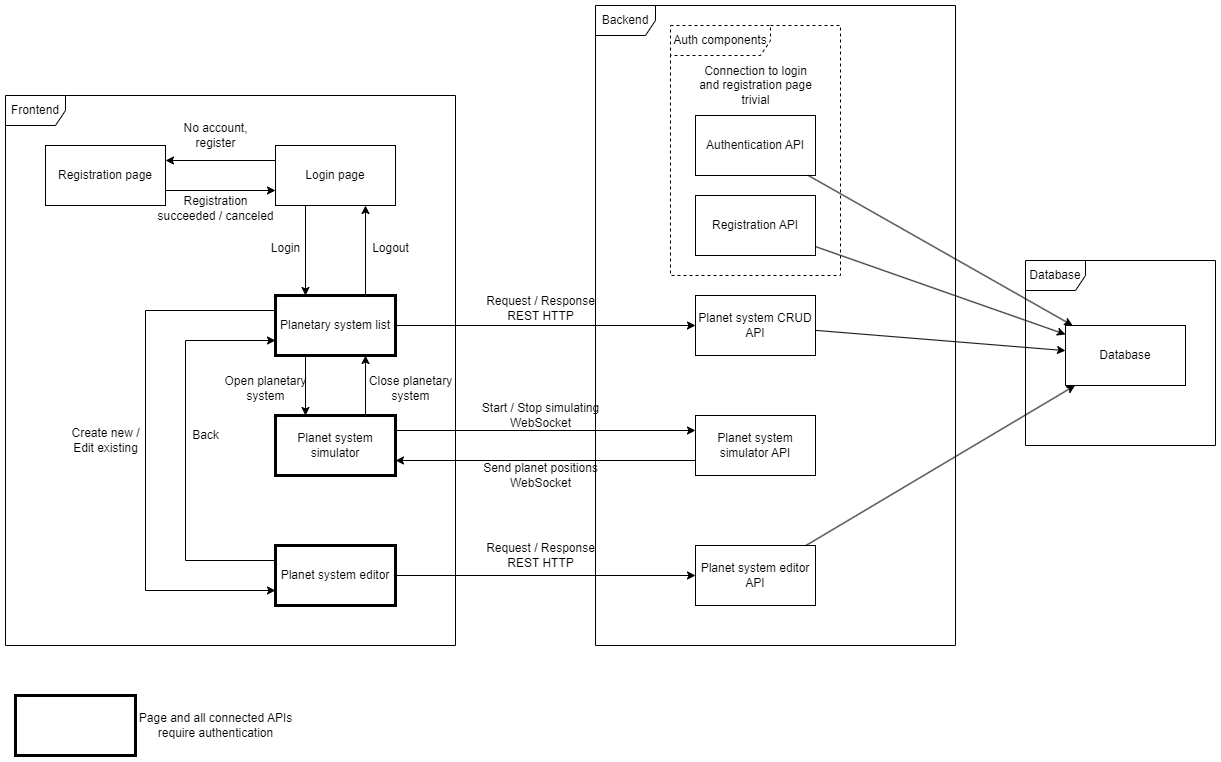

The diagram above was exported from draw.io. Its source (the exported page's mxGraphModel, read from the mxfile embedded in the PNG):
<mxGraphModel dx="1434" dy="1966" grid="1" gridSize="10" guides="1" tooltips="1" connect="1" arrows="1" fold="1" page="1" pageScale="1" pageWidth="850" pageHeight="1100" math="0" shadow="0">
  <root>
    <mxCell id="0" />
    <mxCell id="1" parent="0" />
    <mxCell id="Y13cAEZPr7QYiQevYxJ0-1" value="Login page" style="rounded=0;whiteSpace=wrap;html=1;" vertex="1" parent="1">
      <mxGeometry x="310" y="110" width="120" height="60" as="geometry" />
    </mxCell>
    <mxCell id="Y13cAEZPr7QYiQevYxJ0-2" value="Registration page" style="rounded=0;whiteSpace=wrap;html=1;" vertex="1" parent="1">
      <mxGeometry x="80" y="110" width="120" height="60" as="geometry" />
    </mxCell>
    <mxCell id="Y13cAEZPr7QYiQevYxJ0-3" value="Planet system simulator" style="rounded=0;whiteSpace=wrap;html=1;strokeWidth=3;" vertex="1" parent="1">
      <mxGeometry x="310" y="380" width="120" height="60" as="geometry" />
    </mxCell>
    <mxCell id="Y13cAEZPr7QYiQevYxJ0-4" value="Planetary system list" style="rounded=0;whiteSpace=wrap;html=1;strokeWidth=3;" vertex="1" parent="1">
      <mxGeometry x="310" y="260" width="120" height="60" as="geometry" />
    </mxCell>
    <mxCell id="Y13cAEZPr7QYiQevYxJ0-5" value="Planet system CRUD&lt;br&gt;API" style="rounded=0;whiteSpace=wrap;html=1;" vertex="1" parent="1">
      <mxGeometry x="730" y="260" width="120" height="60" as="geometry" />
    </mxCell>
    <mxCell id="Y13cAEZPr7QYiQevYxJ0-6" value="" style="endArrow=classic;html=1;rounded=0;exitX=0;exitY=0.25;exitDx=0;exitDy=0;entryX=1;entryY=0.25;entryDx=0;entryDy=0;" edge="1" parent="1" source="Y13cAEZPr7QYiQevYxJ0-1" target="Y13cAEZPr7QYiQevYxJ0-2">
      <mxGeometry width="50" height="50" relative="1" as="geometry">
        <mxPoint x="400" y="370" as="sourcePoint" />
        <mxPoint x="450" y="320" as="targetPoint" />
      </mxGeometry>
    </mxCell>
    <mxCell id="Y13cAEZPr7QYiQevYxJ0-8" value="" style="endArrow=classic;html=1;rounded=0;exitX=0.25;exitY=1;exitDx=0;exitDy=0;entryX=0.25;entryY=0;entryDx=0;entryDy=0;" edge="1" parent="1" source="Y13cAEZPr7QYiQevYxJ0-1" target="Y13cAEZPr7QYiQevYxJ0-4">
      <mxGeometry width="50" height="50" relative="1" as="geometry">
        <mxPoint x="560" y="70" as="sourcePoint" />
        <mxPoint x="610" y="20" as="targetPoint" />
      </mxGeometry>
    </mxCell>
    <mxCell id="Y13cAEZPr7QYiQevYxJ0-9" value="" style="endArrow=classic;html=1;rounded=0;exitX=0.75;exitY=0;exitDx=0;exitDy=0;entryX=0.75;entryY=1;entryDx=0;entryDy=0;" edge="1" parent="1" source="Y13cAEZPr7QYiQevYxJ0-4" target="Y13cAEZPr7QYiQevYxJ0-1">
      <mxGeometry width="50" height="50" relative="1" as="geometry">
        <mxPoint x="570" y="80" as="sourcePoint" />
        <mxPoint x="620" y="30" as="targetPoint" />
      </mxGeometry>
    </mxCell>
    <mxCell id="Y13cAEZPr7QYiQevYxJ0-10" value="" style="endArrow=classic;html=1;rounded=0;exitX=1;exitY=0.75;exitDx=0;exitDy=0;entryX=0;entryY=0.75;entryDx=0;entryDy=0;" edge="1" parent="1" source="Y13cAEZPr7QYiQevYxJ0-2" target="Y13cAEZPr7QYiQevYxJ0-1">
      <mxGeometry width="50" height="50" relative="1" as="geometry">
        <mxPoint x="580" y="90" as="sourcePoint" />
        <mxPoint x="630" y="40" as="targetPoint" />
      </mxGeometry>
    </mxCell>
    <mxCell id="Y13cAEZPr7QYiQevYxJ0-11" value="Registration&lt;br&gt;succeeded / canceled" style="text;html=1;align=center;verticalAlign=middle;resizable=0;points=[];autosize=1;strokeColor=none;fillColor=none;" vertex="1" parent="1">
      <mxGeometry x="180" y="153" width="140" height="40" as="geometry" />
    </mxCell>
    <mxCell id="Y13cAEZPr7QYiQevYxJ0-13" value="No account,&lt;br&gt;register" style="text;html=1;align=center;verticalAlign=middle;resizable=0;points=[];autosize=1;strokeColor=none;fillColor=none;" vertex="1" parent="1">
      <mxGeometry x="205" y="80" width="90" height="40" as="geometry" />
    </mxCell>
    <mxCell id="Y13cAEZPr7QYiQevYxJ0-14" value="" style="endArrow=classic;html=1;rounded=0;exitX=1;exitY=0.5;exitDx=0;exitDy=0;entryX=0;entryY=0.5;entryDx=0;entryDy=0;" edge="1" parent="1" source="Y13cAEZPr7QYiQevYxJ0-4" target="Y13cAEZPr7QYiQevYxJ0-5">
      <mxGeometry width="50" height="50" relative="1" as="geometry">
        <mxPoint x="580" y="90" as="sourcePoint" />
        <mxPoint x="570" y="230" as="targetPoint" />
      </mxGeometry>
    </mxCell>
    <mxCell id="Y13cAEZPr7QYiQevYxJ0-15" value="" style="endArrow=classic;html=1;rounded=0;exitX=0.25;exitY=1;exitDx=0;exitDy=0;entryX=0.25;entryY=0;entryDx=0;entryDy=0;" edge="1" parent="1" source="Y13cAEZPr7QYiQevYxJ0-4" target="Y13cAEZPr7QYiQevYxJ0-3">
      <mxGeometry width="50" height="50" relative="1" as="geometry">
        <mxPoint x="590" y="100" as="sourcePoint" />
        <mxPoint x="640" y="50" as="targetPoint" />
      </mxGeometry>
    </mxCell>
    <mxCell id="Y13cAEZPr7QYiQevYxJ0-16" value="" style="endArrow=classic;html=1;rounded=0;exitX=0;exitY=0.75;exitDx=0;exitDy=0;entryX=1;entryY=0.75;entryDx=0;entryDy=0;" edge="1" parent="1" source="Y13cAEZPr7QYiQevYxJ0-19" target="Y13cAEZPr7QYiQevYxJ0-3">
      <mxGeometry width="50" height="50" relative="1" as="geometry">
        <mxPoint x="600" y="110" as="sourcePoint" />
        <mxPoint x="650" y="60" as="targetPoint" />
      </mxGeometry>
    </mxCell>
    <mxCell id="Y13cAEZPr7QYiQevYxJ0-17" value="" style="endArrow=classic;html=1;rounded=0;exitX=1;exitY=0.25;exitDx=0;exitDy=0;entryX=0;entryY=0.25;entryDx=0;entryDy=0;" edge="1" parent="1" source="Y13cAEZPr7QYiQevYxJ0-3" target="Y13cAEZPr7QYiQevYxJ0-19">
      <mxGeometry width="50" height="50" relative="1" as="geometry">
        <mxPoint x="510" y="430" as="sourcePoint" />
        <mxPoint x="560" y="370" as="targetPoint" />
      </mxGeometry>
    </mxCell>
    <mxCell id="Y13cAEZPr7QYiQevYxJ0-18" value="" style="endArrow=classic;html=1;rounded=0;exitX=1;exitY=0.5;exitDx=0;exitDy=0;entryX=0;entryY=0.5;entryDx=0;entryDy=0;" edge="1" parent="1" source="Y13cAEZPr7QYiQevYxJ0-20" target="Y13cAEZPr7QYiQevYxJ0-21">
      <mxGeometry width="50" height="50" relative="1" as="geometry">
        <mxPoint x="620" y="130" as="sourcePoint" />
        <mxPoint x="670" y="80" as="targetPoint" />
      </mxGeometry>
    </mxCell>
    <mxCell id="Y13cAEZPr7QYiQevYxJ0-19" value="Planet system simulator API" style="rounded=0;whiteSpace=wrap;html=1;" vertex="1" parent="1">
      <mxGeometry x="730" y="380" width="120" height="60" as="geometry" />
    </mxCell>
    <mxCell id="Y13cAEZPr7QYiQevYxJ0-20" value="Planet system editor" style="rounded=0;whiteSpace=wrap;html=1;strokeWidth=3;" vertex="1" parent="1">
      <mxGeometry x="310" y="510" width="120" height="60" as="geometry" />
    </mxCell>
    <mxCell id="Y13cAEZPr7QYiQevYxJ0-21" value="Planet system editor&lt;br&gt;API" style="rounded=0;whiteSpace=wrap;html=1;" vertex="1" parent="1">
      <mxGeometry x="730" y="510" width="120" height="60" as="geometry" />
    </mxCell>
    <mxCell id="Y13cAEZPr7QYiQevYxJ0-22" value="Login" style="text;html=1;align=center;verticalAlign=middle;resizable=0;points=[];autosize=1;strokeColor=none;fillColor=none;" vertex="1" parent="1">
      <mxGeometry x="295" y="198" width="50" height="30" as="geometry" />
    </mxCell>
    <mxCell id="Y13cAEZPr7QYiQevYxJ0-23" value="Logout" style="text;html=1;align=center;verticalAlign=middle;resizable=0;points=[];autosize=1;strokeColor=none;fillColor=none;" vertex="1" parent="1">
      <mxGeometry x="395" y="198" width="60" height="30" as="geometry" />
    </mxCell>
    <mxCell id="Y13cAEZPr7QYiQevYxJ0-24" value="Request / Response&lt;br&gt;REST HTTP" style="text;html=1;align=center;verticalAlign=middle;resizable=0;points=[];autosize=1;strokeColor=none;fillColor=none;" vertex="1" parent="1">
      <mxGeometry x="510" y="253" width="130" height="40" as="geometry" />
    </mxCell>
    <mxCell id="Y13cAEZPr7QYiQevYxJ0-25" value="Request / Response&lt;br&gt;REST HTTP" style="text;html=1;align=center;verticalAlign=middle;resizable=0;points=[];autosize=1;strokeColor=none;fillColor=none;" vertex="1" parent="1">
      <mxGeometry x="510" y="500" width="130" height="40" as="geometry" />
    </mxCell>
    <mxCell id="Y13cAEZPr7QYiQevYxJ0-26" value="Start / Stop simulating&lt;br&gt;WebSocket" style="text;html=1;align=center;verticalAlign=middle;resizable=0;points=[];autosize=1;strokeColor=none;fillColor=none;" vertex="1" parent="1">
      <mxGeometry x="505" y="360" width="140" height="40" as="geometry" />
    </mxCell>
    <mxCell id="Y13cAEZPr7QYiQevYxJ0-27" value="Send planet positions&lt;br&gt;WebSocket" style="text;html=1;align=center;verticalAlign=middle;resizable=0;points=[];autosize=1;strokeColor=none;fillColor=none;" vertex="1" parent="1">
      <mxGeometry x="505" y="420" width="140" height="40" as="geometry" />
    </mxCell>
    <mxCell id="Y13cAEZPr7QYiQevYxJ0-28" value="" style="endArrow=classic;html=1;rounded=0;exitX=0;exitY=0.25;exitDx=0;exitDy=0;entryX=0;entryY=0.75;entryDx=0;entryDy=0;" edge="1" parent="1" source="Y13cAEZPr7QYiQevYxJ0-4" target="Y13cAEZPr7QYiQevYxJ0-20">
      <mxGeometry width="50" height="50" relative="1" as="geometry">
        <mxPoint x="600" y="110" as="sourcePoint" />
        <mxPoint x="650" y="60" as="targetPoint" />
        <Array as="points">
          <mxPoint x="180" y="275" />
          <mxPoint x="180" y="555" />
        </Array>
      </mxGeometry>
    </mxCell>
    <mxCell id="Y13cAEZPr7QYiQevYxJ0-30" value="" style="endArrow=classic;html=1;rounded=0;exitX=0.75;exitY=0;exitDx=0;exitDy=0;entryX=0.75;entryY=1;entryDx=0;entryDy=0;" edge="1" parent="1" source="Y13cAEZPr7QYiQevYxJ0-3" target="Y13cAEZPr7QYiQevYxJ0-4">
      <mxGeometry width="50" height="50" relative="1" as="geometry">
        <mxPoint x="620" y="130" as="sourcePoint" />
        <mxPoint x="670" y="80" as="targetPoint" />
      </mxGeometry>
    </mxCell>
    <mxCell id="Y13cAEZPr7QYiQevYxJ0-31" value="Open planetary&lt;br&gt;system" style="text;html=1;align=center;verticalAlign=middle;resizable=0;points=[];autosize=1;strokeColor=none;fillColor=none;" vertex="1" parent="1">
      <mxGeometry x="245" y="333" width="110" height="40" as="geometry" />
    </mxCell>
    <mxCell id="Y13cAEZPr7QYiQevYxJ0-32" value="Close planetary&lt;br&gt;system" style="text;html=1;align=center;verticalAlign=middle;resizable=0;points=[];autosize=1;strokeColor=none;fillColor=none;" vertex="1" parent="1">
      <mxGeometry x="390" y="333" width="110" height="40" as="geometry" />
    </mxCell>
    <mxCell id="Y13cAEZPr7QYiQevYxJ0-33" value="Create new /&lt;br&gt;Edit existing" style="text;html=1;align=center;verticalAlign=middle;resizable=0;points=[];autosize=1;strokeColor=none;fillColor=none;" vertex="1" parent="1">
      <mxGeometry x="95" y="385" width="90" height="40" as="geometry" />
    </mxCell>
    <mxCell id="Y13cAEZPr7QYiQevYxJ0-34" value="" style="endArrow=classic;html=1;rounded=0;exitX=0;exitY=0.25;exitDx=0;exitDy=0;entryX=0;entryY=0.75;entryDx=0;entryDy=0;" edge="1" parent="1" source="Y13cAEZPr7QYiQevYxJ0-20" target="Y13cAEZPr7QYiQevYxJ0-4">
      <mxGeometry width="50" height="50" relative="1" as="geometry">
        <mxPoint x="620" y="130" as="sourcePoint" />
        <mxPoint x="670" y="80" as="targetPoint" />
        <Array as="points">
          <mxPoint x="220" y="525" />
          <mxPoint x="220" y="305" />
        </Array>
      </mxGeometry>
    </mxCell>
    <mxCell id="Y13cAEZPr7QYiQevYxJ0-35" value="Back" style="text;html=1;align=center;verticalAlign=middle;resizable=0;points=[];autosize=1;strokeColor=none;fillColor=none;" vertex="1" parent="1">
      <mxGeometry x="215" y="385" width="50" height="30" as="geometry" />
    </mxCell>
    <mxCell id="Y13cAEZPr7QYiQevYxJ0-37" value="Backend" style="shape=umlFrame;whiteSpace=wrap;html=1;pointerEvents=0;" vertex="1" parent="1">
      <mxGeometry x="630" y="-30" width="360" height="640" as="geometry" />
    </mxCell>
    <mxCell id="Y13cAEZPr7QYiQevYxJ0-38" value="Frontend" style="shape=umlFrame;whiteSpace=wrap;html=1;pointerEvents=0;" vertex="1" parent="1">
      <mxGeometry x="40" y="60" width="450" height="550" as="geometry" />
    </mxCell>
    <mxCell id="Y13cAEZPr7QYiQevYxJ0-40" value="Authentication API" style="rounded=0;whiteSpace=wrap;html=1;" vertex="1" parent="1">
      <mxGeometry x="730" y="80" width="120" height="60" as="geometry" />
    </mxCell>
    <mxCell id="Y13cAEZPr7QYiQevYxJ0-41" value="Registration API" style="rounded=0;whiteSpace=wrap;html=1;" vertex="1" parent="1">
      <mxGeometry x="730" y="160" width="120" height="60" as="geometry" />
    </mxCell>
    <mxCell id="Y13cAEZPr7QYiQevYxJ0-42" value="Connection to login&lt;br&gt;and registration page&lt;br&gt;trivial" style="text;html=1;align=center;verticalAlign=middle;resizable=0;points=[];autosize=1;strokeColor=none;fillColor=none;" vertex="1" parent="1">
      <mxGeometry x="720" y="20" width="140" height="60" as="geometry" />
    </mxCell>
    <mxCell id="Y13cAEZPr7QYiQevYxJ0-43" value="" style="rounded=0;whiteSpace=wrap;html=1;strokeWidth=3;" vertex="1" parent="1">
      <mxGeometry x="50" y="660" width="120" height="60" as="geometry" />
    </mxCell>
    <mxCell id="Y13cAEZPr7QYiQevYxJ0-44" value="Page and all connected APIs&lt;br&gt;require authentication" style="text;html=1;align=center;verticalAlign=middle;resizable=0;points=[];autosize=1;strokeColor=none;fillColor=none;" vertex="1" parent="1">
      <mxGeometry x="160" y="670" width="180" height="40" as="geometry" />
    </mxCell>
    <mxCell id="Y13cAEZPr7QYiQevYxJ0-45" value="Database" style="rounded=0;whiteSpace=wrap;html=1;" vertex="1" parent="1">
      <mxGeometry x="1100" y="290" width="120" height="60" as="geometry" />
    </mxCell>
    <mxCell id="Y13cAEZPr7QYiQevYxJ0-46" value="" style="endArrow=classic;html=1;rounded=0;" edge="1" parent="1" source="Y13cAEZPr7QYiQevYxJ0-40" target="Y13cAEZPr7QYiQevYxJ0-45">
      <mxGeometry width="50" height="50" relative="1" as="geometry">
        <mxPoint x="1070" y="580" as="sourcePoint" />
        <mxPoint x="1120" y="530" as="targetPoint" />
      </mxGeometry>
    </mxCell>
    <mxCell id="Y13cAEZPr7QYiQevYxJ0-47" value="" style="endArrow=classic;html=1;rounded=0;" edge="1" parent="1" source="Y13cAEZPr7QYiQevYxJ0-41" target="Y13cAEZPr7QYiQevYxJ0-45">
      <mxGeometry width="50" height="50" relative="1" as="geometry">
        <mxPoint x="1080" y="590" as="sourcePoint" />
        <mxPoint x="1130" y="540" as="targetPoint" />
      </mxGeometry>
    </mxCell>
    <mxCell id="Y13cAEZPr7QYiQevYxJ0-48" value="" style="endArrow=classic;html=1;rounded=0;" edge="1" parent="1" source="Y13cAEZPr7QYiQevYxJ0-5" target="Y13cAEZPr7QYiQevYxJ0-45">
      <mxGeometry width="50" height="50" relative="1" as="geometry">
        <mxPoint x="1090" y="600" as="sourcePoint" />
        <mxPoint x="1140" y="550" as="targetPoint" />
      </mxGeometry>
    </mxCell>
    <mxCell id="Y13cAEZPr7QYiQevYxJ0-49" value="" style="endArrow=classic;html=1;rounded=0;" edge="1" parent="1" source="Y13cAEZPr7QYiQevYxJ0-21" target="Y13cAEZPr7QYiQevYxJ0-45">
      <mxGeometry width="50" height="50" relative="1" as="geometry">
        <mxPoint x="1100" y="610" as="sourcePoint" />
        <mxPoint x="1150" y="560" as="targetPoint" />
      </mxGeometry>
    </mxCell>
    <mxCell id="Y13cAEZPr7QYiQevYxJ0-51" value="Auth components" style="shape=umlFrame;whiteSpace=wrap;html=1;pointerEvents=0;width=100;dashed=1;" vertex="1" parent="1">
      <mxGeometry x="705" y="-10" width="170" height="250" as="geometry" />
    </mxCell>
    <mxCell id="Y13cAEZPr7QYiQevYxJ0-52" value="Database" style="shape=umlFrame;whiteSpace=wrap;html=1;pointerEvents=0;" vertex="1" parent="1">
      <mxGeometry x="1060" y="225" width="190" height="185" as="geometry" />
    </mxCell>
  </root>
</mxGraphModel>